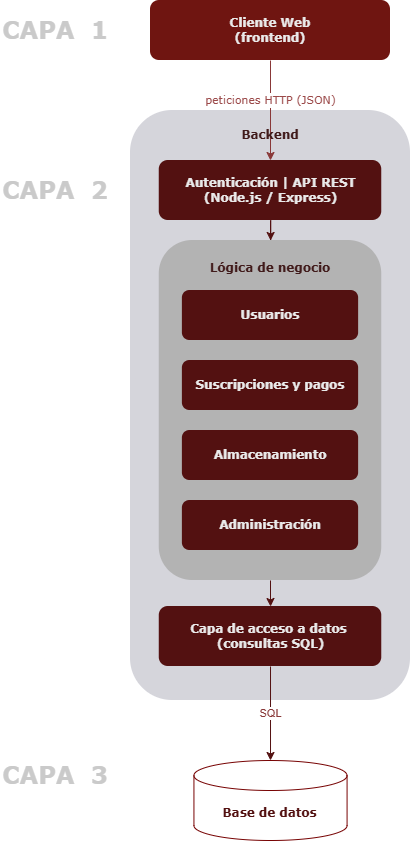

The diagram above was exported from draw.io. Its source (the exported page's mxGraphModel, read from the mxfile embedded in the PNG):
<mxGraphModel dx="1627" dy="984" grid="1" gridSize="10" guides="1" tooltips="1" connect="1" arrows="1" fold="1" page="1" pageScale="1" pageWidth="1169" pageHeight="826" math="0" shadow="0">
  <root>
    <mxCell id="0" />
    <mxCell id="1" parent="0" />
    <mxCell id="_cAj2rjaj2kmTvrY_3qZ-1" parent="1" style="rounded=1;whiteSpace=wrap;html=1;fillColor=light-dark(#6f1511, #512d2b);strokeColor=none;" value="&lt;span style=&quot;color: rgb(234, 234, 234);&quot;&gt;&lt;b&gt;&lt;font face=&quot;Verdana&quot;&gt;Cliente Web&lt;/font&gt;&lt;/b&gt;&lt;/span&gt;&lt;div&gt;&lt;span style=&quot;color: rgb(234, 234, 234);&quot;&gt;&lt;b&gt;&lt;font face=&quot;Verdana&quot;&gt;(frontend)&lt;/font&gt;&lt;/b&gt;&lt;/span&gt;&lt;/div&gt;" vertex="1">
      <mxGeometry height="60" width="240" x="440" y="160" as="geometry" />
    </mxCell>
    <mxCell id="_cAj2rjaj2kmTvrY_3qZ-2" parent="1" style="rounded=1;whiteSpace=wrap;html=1;fillColor=light-dark(#D5D5DB,#512D2B);strokeColor=none;" value="&lt;div style=&quot;text-align: right;&quot;&gt;&lt;br&gt;&lt;/div&gt;" vertex="1">
      <mxGeometry height="590" width="280" x="420" y="270" as="geometry" />
    </mxCell>
    <mxCell id="_cAj2rjaj2kmTvrY_3qZ-16" edge="1" parent="1" source="_cAj2rjaj2kmTvrY_3qZ-5" style="edgeStyle=orthogonalEdgeStyle;rounded=0;orthogonalLoop=1;jettySize=auto;html=1;strokeColor=light-dark(#531111,#512D2B);" target="_cAj2rjaj2kmTvrY_3qZ-8">
      <mxGeometry relative="1" as="geometry" />
    </mxCell>
    <mxCell id="_cAj2rjaj2kmTvrY_3qZ-5" parent="1" style="rounded=1;whiteSpace=wrap;html=1;fillColor=light-dark(#531111,#512D2B);strokeColor=none;" value="&lt;font color=&quot;#eaeaea&quot; face=&quot;Verdana&quot;&gt;&lt;span style=&quot;font-size: 12px;&quot;&gt;&lt;b&gt;Autenticación | API REST (Node.js / Express)&lt;/b&gt;&lt;/span&gt;&lt;/font&gt;" vertex="1">
      <mxGeometry height="60" width="222.5" x="448.75" y="320" as="geometry" />
    </mxCell>
    <mxCell id="_cAj2rjaj2kmTvrY_3qZ-7" edge="1" parent="1" source="_cAj2rjaj2kmTvrY_3qZ-1" style="edgeStyle=orthogonalEdgeStyle;rounded=0;orthogonalLoop=1;jettySize=auto;html=1;entryX=0.5;entryY=0;entryDx=0;entryDy=0;fontColor=light-dark(#9B4949,#512D2B);strokeColor=#893838;exitX=0.5;exitY=1;exitDx=0;exitDy=0;" target="_cAj2rjaj2kmTvrY_3qZ-5" value="&lt;font face=&quot;Verdana&quot;&gt;peticiones HTTP (JSON)&lt;/font&gt;">
      <mxGeometry relative="1" x="-0.2" as="geometry">
        <mxPoint as="offset" />
        <Array as="points">
          <mxPoint x="560" y="260" />
          <mxPoint x="560" y="260" />
        </Array>
        <mxPoint x="610" y="230" as="sourcePoint" />
        <mxPoint x="610" y="280" as="targetPoint" />
      </mxGeometry>
    </mxCell>
    <mxCell id="_cAj2rjaj2kmTvrY_3qZ-3" parent="1" style="text;html=1;whiteSpace=wrap;strokeColor=none;fillColor=none;align=center;verticalAlign=middle;rounded=0;fontColor=light-dark(#411b1b, #121212);fontFamily=Verdana;fontStyle=1" value="Backend" vertex="1">
      <mxGeometry height="30" width="60" x="530" y="280" as="geometry" />
    </mxCell>
    <mxCell id="_cAj2rjaj2kmTvrY_3qZ-8" parent="1" style="rounded=1;whiteSpace=wrap;html=1;fillColor=light-dark(#B3B3B3,#512D2B);strokeColor=none;" value="" vertex="1">
      <mxGeometry height="340" width="222.5" x="448.75" y="400" as="geometry" />
    </mxCell>
    <mxCell id="_cAj2rjaj2kmTvrY_3qZ-11" parent="1" style="text;html=1;whiteSpace=wrap;strokeColor=none;fillColor=none;align=center;verticalAlign=middle;rounded=0;fontColor=light-dark(#411b1b, #121212);fontFamily=Verdana;fontStyle=1" value="Lógica de negocio" vertex="1">
      <mxGeometry height="30" width="130" x="495" y="413" as="geometry" />
    </mxCell>
    <mxCell id="_cAj2rjaj2kmTvrY_3qZ-12" parent="1" style="rounded=1;whiteSpace=wrap;html=1;fillColor=light-dark(#531111,#512D2B);strokeColor=none;" value="&lt;font color=&quot;#eaeaea&quot; face=&quot;Verdana&quot;&gt;&lt;b&gt;Usuarios&lt;/b&gt;&lt;/font&gt;" vertex="1">
      <mxGeometry height="50" width="176.25" x="471.88" y="450" as="geometry" />
    </mxCell>
    <mxCell id="_cAj2rjaj2kmTvrY_3qZ-13" parent="1" style="rounded=1;whiteSpace=wrap;html=1;fillColor=light-dark(#531111,#512D2B);strokeColor=none;" value="&lt;font color=&quot;#eaeaea&quot; face=&quot;Verdana&quot;&gt;&lt;b&gt;Suscripciones y pagos&lt;/b&gt;&lt;/font&gt;" vertex="1">
      <mxGeometry height="50" width="176.25" x="471.88" y="520" as="geometry" />
    </mxCell>
    <mxCell id="_cAj2rjaj2kmTvrY_3qZ-14" parent="1" style="rounded=1;whiteSpace=wrap;html=1;fillColor=light-dark(#531111,#512D2B);strokeColor=none;" value="&lt;font color=&quot;#eaeaea&quot; face=&quot;Verdana&quot;&gt;&lt;b&gt;Almacenamiento&lt;/b&gt;&lt;/font&gt;" vertex="1">
      <mxGeometry height="50" width="176.25" x="471.88" y="590" as="geometry" />
    </mxCell>
    <mxCell id="_cAj2rjaj2kmTvrY_3qZ-15" parent="1" style="rounded=1;whiteSpace=wrap;html=1;fillColor=light-dark(#531111,#512D2B);strokeColor=none;" value="&lt;font color=&quot;#eaeaea&quot; face=&quot;Verdana&quot;&gt;&lt;b&gt;Administración&lt;/b&gt;&lt;/font&gt;" vertex="1">
      <mxGeometry height="50" width="176.25" x="471.88" y="660" as="geometry" />
    </mxCell>
    <mxCell id="_cAj2rjaj2kmTvrY_3qZ-17" parent="1" style="rounded=1;whiteSpace=wrap;html=1;fillColor=light-dark(#531111,#512D2B);strokeColor=none;" value="&lt;font color=&quot;#eaeaea&quot; face=&quot;Verdana&quot;&gt;&lt;b&gt;Capa de acceso a datos&amp;nbsp;&lt;/b&gt;&lt;/font&gt;&lt;div&gt;&lt;font color=&quot;#eaeaea&quot; face=&quot;Verdana&quot;&gt;&lt;b&gt;(consultas SQL)&lt;/b&gt;&lt;/font&gt;&lt;/div&gt;" vertex="1">
      <mxGeometry height="60" width="222.5" x="448.76" y="766" as="geometry" />
    </mxCell>
    <mxCell id="_cAj2rjaj2kmTvrY_3qZ-18" edge="1" parent="1" source="_cAj2rjaj2kmTvrY_3qZ-8" style="edgeStyle=orthogonalEdgeStyle;rounded=0;orthogonalLoop=1;jettySize=auto;html=1;strokeColor=light-dark(#531111,#512D2B);exitX=0.5;exitY=1;exitDx=0;exitDy=0;" target="_cAj2rjaj2kmTvrY_3qZ-17">
      <mxGeometry relative="1" as="geometry">
        <mxPoint x="600" y="390" as="sourcePoint" />
        <mxPoint x="600" y="410" as="targetPoint" />
      </mxGeometry>
    </mxCell>
    <mxCell id="_cAj2rjaj2kmTvrY_3qZ-22" parent="1" style="shape=cylinder3;whiteSpace=wrap;html=1;boundedLbl=1;backgroundOutline=1;size=15;strokeColor=light-dark(#770303, #ededed);fillColor=#FFFFFF;" value="&lt;b&gt;&lt;font face=&quot;Verdana&quot; style=&quot;color: light-dark(rgb(83, 17, 17), rgb(81, 45, 43));&quot;&gt;Base de datos&lt;/font&gt;&lt;/b&gt;" vertex="1">
      <mxGeometry height="80" width="153.13" x="483.44" y="920" as="geometry" />
    </mxCell>
    <mxCell id="_cAj2rjaj2kmTvrY_3qZ-23" edge="1" parent="1" source="_cAj2rjaj2kmTvrY_3qZ-17" style="edgeStyle=orthogonalEdgeStyle;rounded=0;orthogonalLoop=1;jettySize=auto;html=1;strokeColor=light-dark(#531111,#512D2B);exitX=0.5;exitY=1;exitDx=0;exitDy=0;entryX=0.5;entryY=0;entryDx=0;entryDy=0;entryPerimeter=0;" target="_cAj2rjaj2kmTvrY_3qZ-22" value="&lt;span style=&quot;color: rgb(137, 56, 56);&quot;&gt;SQL&lt;/span&gt;">
      <mxGeometry relative="1" x="0.0058" as="geometry">
        <mxPoint as="offset" />
        <mxPoint x="610" y="910" as="sourcePoint" />
        <mxPoint x="610" y="936" as="targetPoint" />
      </mxGeometry>
    </mxCell>
    <mxCell id="_cAj2rjaj2kmTvrY_3qZ-25" parent="1" style="text;html=1;whiteSpace=wrap;strokeColor=none;fillColor=none;align=center;verticalAlign=middle;rounded=0;fontColor=light-dark(#CACACA,#512D2B);fontSize=24;" value="&lt;font face=&quot;Verdana&quot;&gt;&lt;b&gt;CAPA&amp;nbsp; 2&lt;/b&gt;&lt;/font&gt;" vertex="1">
      <mxGeometry height="30" width="110" x="290" y="335" as="geometry" />
    </mxCell>
    <mxCell id="_cAj2rjaj2kmTvrY_3qZ-26" parent="1" style="text;html=1;whiteSpace=wrap;strokeColor=none;fillColor=none;align=center;verticalAlign=middle;rounded=0;fontColor=light-dark(#CACACA,#512D2B);fontSize=24;" value="&lt;font face=&quot;Verdana&quot;&gt;&lt;b&gt;CAPA&amp;nbsp; 1&lt;/b&gt;&lt;/font&gt;" vertex="1">
      <mxGeometry height="30" width="110" x="290" y="175" as="geometry" />
    </mxCell>
    <mxCell id="_cAj2rjaj2kmTvrY_3qZ-28" parent="1" style="text;html=1;whiteSpace=wrap;strokeColor=none;fillColor=none;align=center;verticalAlign=middle;rounded=0;fontColor=light-dark(#CACACA,#512D2B);fontSize=24;" value="&lt;font face=&quot;Verdana&quot;&gt;&lt;b&gt;CAPA&amp;nbsp; 3&lt;/b&gt;&lt;/font&gt;" vertex="1">
      <mxGeometry height="30" width="110" x="290" y="920" as="geometry" />
    </mxCell>
  </root>
</mxGraphModel>